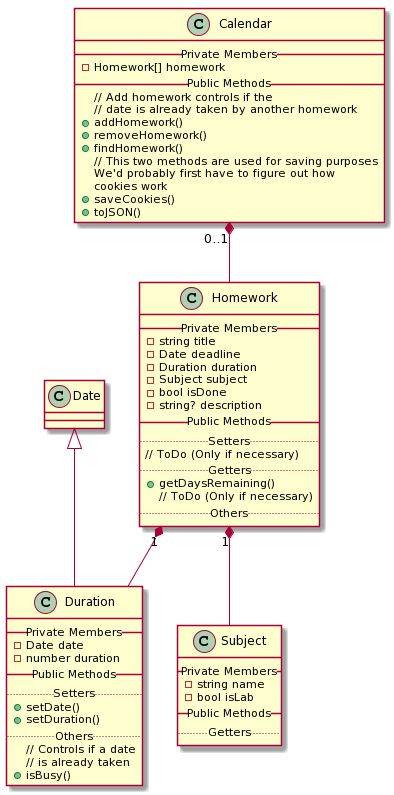

The diagram above was rendered by PlantUML. Its source (embedded in the PNG):
@startuml
class Subject {
__ Private Members __
-string name
-bool isLab
__ Public Methods __
.. Getters ..
}

class Duration extends Date {
__ Private Members __
-Date date
-number duration
__ Public Methods __
.. Setters ..
+setDate()
+setDuration()
.. Others ..
// Controls if a date
// is already taken
+isBusy()
}

class Homework {
__ Private Members __
-string title
-Date deadline
-Duration duration
-Subject subject
-bool isDone
-string? description
__ Public Methods __
.. Setters ..
// ToDo (Only if necessary)
.. Getters ..
+getDaysRemaining()
// ToDo (Only if necessary)
.. Others ..
}

class Calendar {
__ Private Members __
-Homework[] homework
__ Public Methods __
// Add homework controls if the
// date is already taken by another homework
+addHomework()
+removeHomework()
+findHomework()
// This two methods are used for saving purposes
We'd probably first have to figure out how
cookies work
+saveCookies()
+toJSON()
}

Homework "1" *-- Subject
Homework "1" *-- Duration
Calendar "0..1" *-- Homework
@enduml